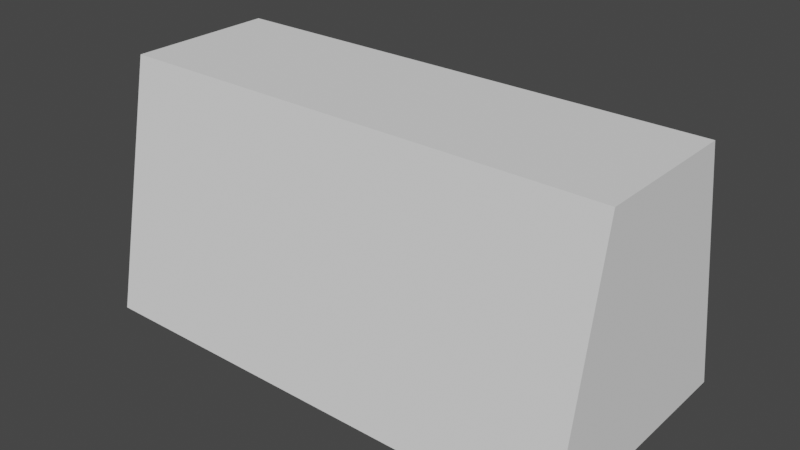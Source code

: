# Source: Wall_10x10_x2.blend  (saved by Blender 3.0.42; exported with 4.5.12 LTS)
import bpy
from mathutils import Matrix  # noqa: F401  (used for matrix-valued properties, if any)

bpy.ops.wm.read_factory_settings(use_empty=True)
scene = bpy.context.scene
scene.name = 'Scene'

# ---- collections
col_collection = bpy.data.collections.new('Collection'); scene.collection.children.link(col_collection)

# ---- world
world_world = bpy.data.worlds.new('World'); scene.world = world_world
world_world.use_nodes = True; world_world.node_tree.nodes.clear()
_N = world_world.node_tree.nodes; _L = world_world.node_tree.links
n0 = _N.new('ShaderNodeOutputWorld'); n0.name = 'World Output'; n0.location = (300, 300)
n1 = _N.new('ShaderNodeBackground'); n1.name = 'Background'; n1.location = (10, 300)
n1.inputs[0].default_value = (0.05088, 0.05088, 0.05088, 1.0)
_L.new(n1.outputs[0], n0.inputs[0])
n0.is_active_output = True
world_world.color = (0.05088, 0.05088, 0.05088)
world_world.use_sun_shadow = False
world_world.sun_shadow_jitter_overblur = 0.0

# ---- meshes
me_cube_002 = bpy.data.meshes.new('Cube.002')
me_cube_002.from_pydata([(-2.0, -1.0, -1.0), (-2.0, -0.6, 1.0), (-2.0, 1.0, -1.0), (-2.0, 0.6, 1.0), (2.0, -1.0, -1.0), (2.0, -0.6, 1.0), (2.0, 1.0, -1.0), (2.0, 0.6, 1.0)], [], [(0, 1, 3, 2), (2, 3, 7, 6), (6, 7, 5, 4), (4, 5, 1, 0), (2, 6, 4, 0), (7, 3, 1, 5)])
_uv = me_cube_002.uv_layers.new(name='UVMap')
_uv.uv.foreach_set('vector', [0.375, 0.0, 0.625, 0.0, 0.625, 0.25, 0.375, 0.25, 0.375, 0.25, 0.625, 0.25, 0.625, 0.5, 0.375, 0.5, 0.375, 0.5, 0.625, 0.5, 0.625, 0.75, 0.375, 0.75, 0.375, 0.75, 0.625, 0.75, 0.625, 1.0, 0.375, 1.0, 0.125, 0.5, 0.375, 0.5, 0.375, 0.75, 0.125, 0.75, 0.625, 0.5, 0.875, 0.5, 0.875, 0.75, 0.625, 0.75])
me_cube_002.use_remesh_fix_poles = True
me_cube_002.use_remesh_preserve_attributes = False
me_cube_002.update()

# ---- objects
ob_cube = bpy.data.objects.new('Cube', me_cube_002)

# ---- transforms, parenting, visibility, modifiers, constraints
ob_cube.location = (0.0, 0.0, 5.0)
ob_cube.scale = (5.0, 5.0, 5.0)

# ---- collection membership
col_collection.objects.link(ob_cube)

# ---- scene / render settings (as saved in the file)
scene.frame_start = 1; scene.frame_end = 250; scene.frame_set(1)
scene.render.engine = 'BLENDER_EEVEE_NEXT'
scene.cycles.sampling_pattern = 'TABULATED_SOBOL'
scene.cycles.use_light_tree = False
scene.view_settings.view_transform = 'Filmic'
bpy.context.view_layer.update()

# ---- added for rendering (the .blend has no active camera and no usable light): camera, sun
cam_auto = bpy.data.cameras.new('AutoCamera')
cam_auto.lens = 50.0
cam_auto.sensor_width = 36.0
cam_auto.clip_end = 1000.0
ob_auto_camera = bpy.data.objects.new('AutoCamera', cam_auto)
scene.collection.objects.link(ob_auto_camera)
ob_auto_camera.location = (22.6633, -27.1959, 23.1306)
ob_auto_camera.rotation_euler = (1.09748, -7.21219e-08, 0.694738)
scene.camera = ob_auto_camera
light_auto_sun = bpy.data.lights.new('AutoSun', 'SUN')
light_auto_sun.energy = 3.0
light_auto_sun.angle = 0.0523599
ob_auto_sun = bpy.data.objects.new('AutoSun', light_auto_sun)
scene.collection.objects.link(ob_auto_sun)
ob_auto_sun.rotation_euler = (0.872665, 0.174533, 0.523599)
bpy.context.view_layer.update()
